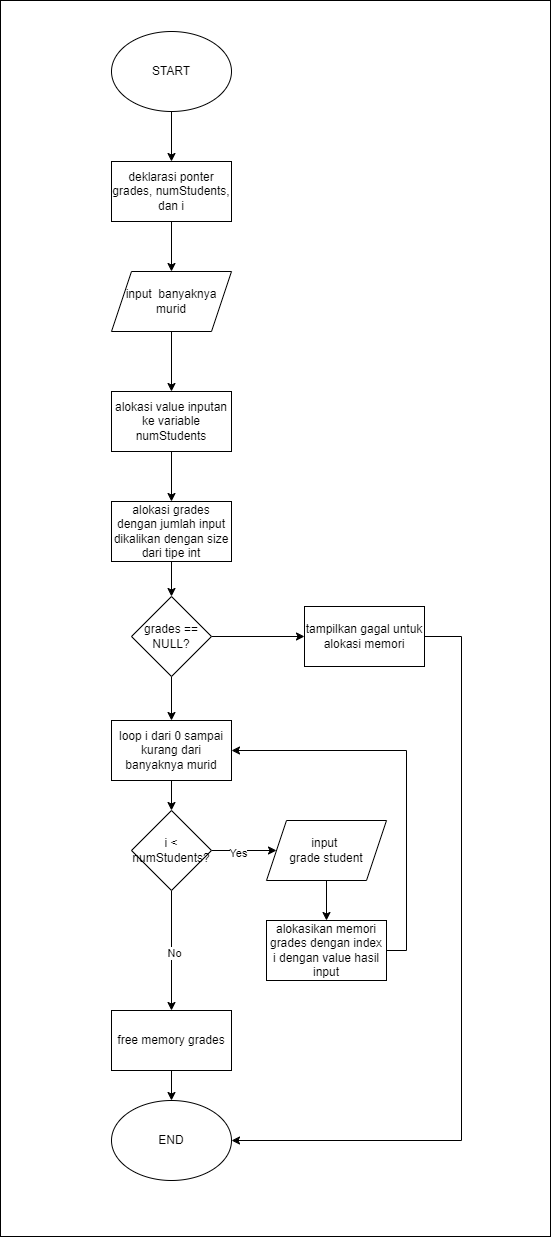

The diagram above was exported from draw.io. Its source (the exported page's mxGraphModel, read from the mxfile embedded in the PNG):
<mxGraphModel dx="3718" dy="1488" grid="0" gridSize="10" guides="1" tooltips="1" connect="1" arrows="1" fold="1" page="1" pageScale="1" pageWidth="850" pageHeight="1100" math="0" shadow="0">
  <root>
    <mxCell id="0" />
    <mxCell id="1" parent="0" />
    <mxCell id="Qj-AnN5YdpTJACt3HQD5-62" value="" style="group" vertex="1" connectable="0" parent="1">
      <mxGeometry x="-350" y="20" width="550" height="1236" as="geometry" />
    </mxCell>
    <mxCell id="Qj-AnN5YdpTJACt3HQD5-33" value="" style="rounded=0;whiteSpace=wrap;html=1;container=0;" vertex="1" parent="Qj-AnN5YdpTJACt3HQD5-62">
      <mxGeometry width="550" height="1236" as="geometry" />
    </mxCell>
    <mxCell id="Qj-AnN5YdpTJACt3HQD5-61" value="" style="group" vertex="1" connectable="0" parent="Qj-AnN5YdpTJACt3HQD5-62">
      <mxGeometry x="111" y="31" width="350" height="1149" as="geometry" />
    </mxCell>
    <mxCell id="Qj-AnN5YdpTJACt3HQD5-12" style="edgeStyle=orthogonalEdgeStyle;rounded=0;orthogonalLoop=1;jettySize=auto;html=1;" edge="1" parent="Qj-AnN5YdpTJACt3HQD5-61" source="Qj-AnN5YdpTJACt3HQD5-8" target="Qj-AnN5YdpTJACt3HQD5-11">
      <mxGeometry relative="1" as="geometry" />
    </mxCell>
    <mxCell id="Qj-AnN5YdpTJACt3HQD5-8" value="START" style="ellipse;whiteSpace=wrap;html=1;" vertex="1" parent="Qj-AnN5YdpTJACt3HQD5-61">
      <mxGeometry width="120" height="80" as="geometry" />
    </mxCell>
    <mxCell id="Qj-AnN5YdpTJACt3HQD5-17" style="edgeStyle=orthogonalEdgeStyle;rounded=0;orthogonalLoop=1;jettySize=auto;html=1;entryX=0.5;entryY=0;entryDx=0;entryDy=0;" edge="1" parent="Qj-AnN5YdpTJACt3HQD5-61" source="Qj-AnN5YdpTJACt3HQD5-10" target="Qj-AnN5YdpTJACt3HQD5-14">
      <mxGeometry relative="1" as="geometry" />
    </mxCell>
    <mxCell id="Qj-AnN5YdpTJACt3HQD5-10" value="input&amp;nbsp; banyaknya murid" style="shape=parallelogram;perimeter=parallelogramPerimeter;whiteSpace=wrap;html=1;fixedSize=1;" vertex="1" parent="Qj-AnN5YdpTJACt3HQD5-61">
      <mxGeometry y="240" width="120" height="60" as="geometry" />
    </mxCell>
    <mxCell id="Qj-AnN5YdpTJACt3HQD5-13" style="edgeStyle=orthogonalEdgeStyle;rounded=0;orthogonalLoop=1;jettySize=auto;html=1;" edge="1" parent="Qj-AnN5YdpTJACt3HQD5-61" source="Qj-AnN5YdpTJACt3HQD5-11" target="Qj-AnN5YdpTJACt3HQD5-10">
      <mxGeometry relative="1" as="geometry" />
    </mxCell>
    <mxCell id="Qj-AnN5YdpTJACt3HQD5-11" value="deklarasi ponter grades, numStudents, dan i" style="rounded=0;whiteSpace=wrap;html=1;" vertex="1" parent="Qj-AnN5YdpTJACt3HQD5-61">
      <mxGeometry y="130" width="120" height="60" as="geometry" />
    </mxCell>
    <mxCell id="Qj-AnN5YdpTJACt3HQD5-20" style="edgeStyle=orthogonalEdgeStyle;rounded=0;orthogonalLoop=1;jettySize=auto;html=1;entryX=0.5;entryY=0;entryDx=0;entryDy=0;" edge="1" parent="Qj-AnN5YdpTJACt3HQD5-61" source="Qj-AnN5YdpTJACt3HQD5-14" target="Qj-AnN5YdpTJACt3HQD5-19">
      <mxGeometry relative="1" as="geometry" />
    </mxCell>
    <mxCell id="Qj-AnN5YdpTJACt3HQD5-14" value="alokasi value inputan ke variable numStudents" style="rounded=0;whiteSpace=wrap;html=1;" vertex="1" parent="Qj-AnN5YdpTJACt3HQD5-61">
      <mxGeometry y="360" width="120" height="60" as="geometry" />
    </mxCell>
    <mxCell id="Qj-AnN5YdpTJACt3HQD5-31" style="edgeStyle=orthogonalEdgeStyle;rounded=0;orthogonalLoop=1;jettySize=auto;html=1;entryX=0.5;entryY=0;entryDx=0;entryDy=0;" edge="1" parent="Qj-AnN5YdpTJACt3HQD5-61" source="Qj-AnN5YdpTJACt3HQD5-18" target="Qj-AnN5YdpTJACt3HQD5-22">
      <mxGeometry relative="1" as="geometry" />
    </mxCell>
    <mxCell id="Qj-AnN5YdpTJACt3HQD5-18" value="loop i dari 0 sampai kurang dari banyaknya murid" style="rounded=0;whiteSpace=wrap;html=1;" vertex="1" parent="Qj-AnN5YdpTJACt3HQD5-61">
      <mxGeometry y="689" width="120" height="60" as="geometry" />
    </mxCell>
    <mxCell id="Qj-AnN5YdpTJACt3HQD5-55" style="edgeStyle=orthogonalEdgeStyle;rounded=0;orthogonalLoop=1;jettySize=auto;html=1;" edge="1" parent="Qj-AnN5YdpTJACt3HQD5-61" source="Qj-AnN5YdpTJACt3HQD5-19" target="Qj-AnN5YdpTJACt3HQD5-54">
      <mxGeometry relative="1" as="geometry" />
    </mxCell>
    <mxCell id="Qj-AnN5YdpTJACt3HQD5-19" value="alokasi grades dengan jumlah input dikalikan dengan size dari tipe int" style="rounded=0;whiteSpace=wrap;html=1;" vertex="1" parent="Qj-AnN5YdpTJACt3HQD5-61">
      <mxGeometry y="470" width="120" height="60" as="geometry" />
    </mxCell>
    <mxCell id="Qj-AnN5YdpTJACt3HQD5-23" style="edgeStyle=orthogonalEdgeStyle;rounded=0;orthogonalLoop=1;jettySize=auto;html=1;entryX=0.5;entryY=0;entryDx=0;entryDy=0;" edge="1" parent="Qj-AnN5YdpTJACt3HQD5-61" source="Qj-AnN5YdpTJACt3HQD5-22" target="Qj-AnN5YdpTJACt3HQD5-32">
      <mxGeometry relative="1" as="geometry">
        <mxPoint x="60" y="989" as="targetPoint" />
      </mxGeometry>
    </mxCell>
    <mxCell id="Qj-AnN5YdpTJACt3HQD5-25" value="No" style="edgeLabel;html=1;align=center;verticalAlign=middle;resizable=0;points=[];" vertex="1" connectable="0" parent="Qj-AnN5YdpTJACt3HQD5-23">
      <mxGeometry x="0.019" y="2" relative="1" as="geometry">
        <mxPoint as="offset" />
      </mxGeometry>
    </mxCell>
    <mxCell id="Qj-AnN5YdpTJACt3HQD5-24" style="edgeStyle=orthogonalEdgeStyle;rounded=0;orthogonalLoop=1;jettySize=auto;html=1;" edge="1" parent="Qj-AnN5YdpTJACt3HQD5-61" source="Qj-AnN5YdpTJACt3HQD5-22" target="Qj-AnN5YdpTJACt3HQD5-27">
      <mxGeometry relative="1" as="geometry">
        <mxPoint x="205" y="819" as="targetPoint" />
      </mxGeometry>
    </mxCell>
    <mxCell id="Qj-AnN5YdpTJACt3HQD5-26" value="Yes" style="edgeLabel;html=1;align=center;verticalAlign=middle;resizable=0;points=[];" vertex="1" connectable="0" parent="Qj-AnN5YdpTJACt3HQD5-24">
      <mxGeometry x="-0.2038" y="-2" relative="1" as="geometry">
        <mxPoint as="offset" />
      </mxGeometry>
    </mxCell>
    <mxCell id="Qj-AnN5YdpTJACt3HQD5-22" value="i &amp;lt; numStudents?" style="rhombus;whiteSpace=wrap;html=1;" vertex="1" parent="Qj-AnN5YdpTJACt3HQD5-61">
      <mxGeometry x="20" y="779" width="80" height="80" as="geometry" />
    </mxCell>
    <mxCell id="Qj-AnN5YdpTJACt3HQD5-29" style="edgeStyle=orthogonalEdgeStyle;rounded=0;orthogonalLoop=1;jettySize=auto;html=1;" edge="1" parent="Qj-AnN5YdpTJACt3HQD5-61" source="Qj-AnN5YdpTJACt3HQD5-27" target="Qj-AnN5YdpTJACt3HQD5-28">
      <mxGeometry relative="1" as="geometry" />
    </mxCell>
    <mxCell id="Qj-AnN5YdpTJACt3HQD5-27" value="input&amp;nbsp;&lt;div&gt;grade student&lt;/div&gt;" style="shape=parallelogram;perimeter=parallelogramPerimeter;whiteSpace=wrap;html=1;fixedSize=1;" vertex="1" parent="Qj-AnN5YdpTJACt3HQD5-61">
      <mxGeometry x="155" y="789" width="120" height="60" as="geometry" />
    </mxCell>
    <mxCell id="Qj-AnN5YdpTJACt3HQD5-30" style="edgeStyle=orthogonalEdgeStyle;rounded=0;orthogonalLoop=1;jettySize=auto;html=1;entryX=1;entryY=0.5;entryDx=0;entryDy=0;exitX=1;exitY=0.5;exitDx=0;exitDy=0;" edge="1" parent="Qj-AnN5YdpTJACt3HQD5-61" source="Qj-AnN5YdpTJACt3HQD5-28" target="Qj-AnN5YdpTJACt3HQD5-18">
      <mxGeometry relative="1" as="geometry" />
    </mxCell>
    <mxCell id="Qj-AnN5YdpTJACt3HQD5-28" value="alokasikan memori grades dengan index i dengan value hasil input" style="rounded=0;whiteSpace=wrap;html=1;" vertex="1" parent="Qj-AnN5YdpTJACt3HQD5-61">
      <mxGeometry x="155" y="889" width="120" height="60" as="geometry" />
    </mxCell>
    <mxCell id="Qj-AnN5YdpTJACt3HQD5-35" style="edgeStyle=orthogonalEdgeStyle;rounded=0;orthogonalLoop=1;jettySize=auto;html=1;" edge="1" parent="Qj-AnN5YdpTJACt3HQD5-61" source="Qj-AnN5YdpTJACt3HQD5-32" target="Qj-AnN5YdpTJACt3HQD5-34">
      <mxGeometry relative="1" as="geometry" />
    </mxCell>
    <mxCell id="Qj-AnN5YdpTJACt3HQD5-32" value="free memory grades" style="rounded=0;whiteSpace=wrap;html=1;" vertex="1" parent="Qj-AnN5YdpTJACt3HQD5-61">
      <mxGeometry y="979" width="120" height="60" as="geometry" />
    </mxCell>
    <mxCell id="Qj-AnN5YdpTJACt3HQD5-34" value="END" style="ellipse;whiteSpace=wrap;html=1;" vertex="1" parent="Qj-AnN5YdpTJACt3HQD5-61">
      <mxGeometry y="1069" width="120" height="80" as="geometry" />
    </mxCell>
    <mxCell id="Qj-AnN5YdpTJACt3HQD5-56" style="edgeStyle=orthogonalEdgeStyle;rounded=0;orthogonalLoop=1;jettySize=auto;html=1;entryX=0.5;entryY=0;entryDx=0;entryDy=0;" edge="1" parent="Qj-AnN5YdpTJACt3HQD5-61" source="Qj-AnN5YdpTJACt3HQD5-54" target="Qj-AnN5YdpTJACt3HQD5-18">
      <mxGeometry relative="1" as="geometry" />
    </mxCell>
    <mxCell id="Qj-AnN5YdpTJACt3HQD5-59" style="edgeStyle=orthogonalEdgeStyle;rounded=0;orthogonalLoop=1;jettySize=auto;html=1;" edge="1" parent="Qj-AnN5YdpTJACt3HQD5-61" source="Qj-AnN5YdpTJACt3HQD5-54" target="Qj-AnN5YdpTJACt3HQD5-58">
      <mxGeometry relative="1" as="geometry" />
    </mxCell>
    <mxCell id="Qj-AnN5YdpTJACt3HQD5-54" value="grades == NULL?" style="rhombus;whiteSpace=wrap;html=1;" vertex="1" parent="Qj-AnN5YdpTJACt3HQD5-61">
      <mxGeometry x="20" y="565" width="80" height="80" as="geometry" />
    </mxCell>
    <mxCell id="Qj-AnN5YdpTJACt3HQD5-60" style="edgeStyle=orthogonalEdgeStyle;rounded=0;orthogonalLoop=1;jettySize=auto;html=1;entryX=1;entryY=0.5;entryDx=0;entryDy=0;exitX=1;exitY=0.5;exitDx=0;exitDy=0;" edge="1" parent="Qj-AnN5YdpTJACt3HQD5-61" source="Qj-AnN5YdpTJACt3HQD5-58" target="Qj-AnN5YdpTJACt3HQD5-34">
      <mxGeometry relative="1" as="geometry">
        <Array as="points">
          <mxPoint x="350" y="605" />
          <mxPoint x="350" y="1109" />
        </Array>
      </mxGeometry>
    </mxCell>
    <mxCell id="Qj-AnN5YdpTJACt3HQD5-58" value="tampilkan gagal untuk alokasi memori" style="rounded=0;whiteSpace=wrap;html=1;" vertex="1" parent="Qj-AnN5YdpTJACt3HQD5-61">
      <mxGeometry x="193" y="575" width="120" height="60" as="geometry" />
    </mxCell>
  </root>
</mxGraphModel>